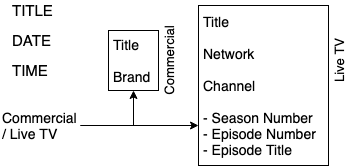

The diagram above was exported from draw.io. Its source (the exported page's mxGraphModel, read from the mxfile embedded in the PNG):
<mxGraphModel dx="1298" dy="811" grid="1" gridSize="10" guides="1" tooltips="1" connect="1" arrows="1" fold="1" page="1" pageScale="1" pageWidth="827" pageHeight="1169" math="0" shadow="0">
  <root>
    <mxCell id="0" />
    <mxCell id="1" parent="0" />
    <mxCell id="zQjF-bG210d97pgu06I7-1" value="&lt;font style=&quot;font-size: 15px;&quot;&gt;TITLE&lt;/font&gt;" style="text;html=1;strokeColor=none;fillColor=none;align=left;verticalAlign=middle;whiteSpace=wrap;rounded=0;fontSize=15;" vertex="1" parent="1">
      <mxGeometry x="122" y="155" width="40" height="20" as="geometry" />
    </mxCell>
    <mxCell id="zQjF-bG210d97pgu06I7-2" value="DATE" style="text;html=1;strokeColor=none;fillColor=none;align=left;verticalAlign=middle;whiteSpace=wrap;rounded=0;fontSize=15;" vertex="1" parent="1">
      <mxGeometry x="122" y="185" width="40" height="20" as="geometry" />
    </mxCell>
    <mxCell id="zQjF-bG210d97pgu06I7-3" value="TIME" style="text;html=1;strokeColor=none;fillColor=none;align=left;verticalAlign=middle;whiteSpace=wrap;rounded=0;fontSize=15;" vertex="1" parent="1">
      <mxGeometry x="122" y="215" width="40" height="20" as="geometry" />
    </mxCell>
    <mxCell id="zQjF-bG210d97pgu06I7-10" style="edgeStyle=orthogonalEdgeStyle;rounded=0;orthogonalLoop=1;jettySize=auto;html=1;entryX=0.5;entryY=1;entryDx=0;entryDy=0;fontSize=14;" edge="1" parent="1" source="zQjF-bG210d97pgu06I7-6" target="zQjF-bG210d97pgu06I7-9">
      <mxGeometry relative="1" as="geometry" />
    </mxCell>
    <mxCell id="zQjF-bG210d97pgu06I7-14" style="edgeStyle=orthogonalEdgeStyle;rounded=0;orthogonalLoop=1;jettySize=auto;html=1;entryX=0;entryY=0.75;entryDx=0;entryDy=0;fontSize=15;" edge="1" parent="1" source="zQjF-bG210d97pgu06I7-6" target="zQjF-bG210d97pgu06I7-11">
      <mxGeometry relative="1" as="geometry" />
    </mxCell>
    <mxCell id="zQjF-bG210d97pgu06I7-6" value="Commercial / Live TV" style="text;html=1;strokeColor=none;fillColor=none;align=left;verticalAlign=middle;whiteSpace=wrap;rounded=0;fontSize=14;" vertex="1" parent="1">
      <mxGeometry x="112" y="270" width="80" height="20" as="geometry" />
    </mxCell>
    <mxCell id="zQjF-bG210d97pgu06I7-9" value="Title&lt;br&gt;&lt;br&gt;Brand" style="rounded=0;whiteSpace=wrap;html=1;fontSize=14;align=left;spacingLeft=3;" vertex="1" parent="1">
      <mxGeometry x="220" y="185" width="50" height="60" as="geometry" />
    </mxCell>
    <mxCell id="zQjF-bG210d97pgu06I7-11" value="Title&lt;br&gt;&lt;br&gt;Network&lt;br&gt;&lt;br&gt;Channel&lt;br&gt;&lt;br&gt;- Season Number&lt;br&gt;- Episode Number&lt;br&gt;- Episode Title" style="rounded=0;whiteSpace=wrap;html=1;fontSize=14;align=left;spacingLeft=3;" vertex="1" parent="1">
      <mxGeometry x="310" y="160" width="130" height="160" as="geometry" />
    </mxCell>
    <mxCell id="zQjF-bG210d97pgu06I7-12" value="Commercial" style="text;html=1;strokeColor=none;fillColor=none;align=center;verticalAlign=middle;whiteSpace=wrap;rounded=0;fontSize=13;rotation=-90;" vertex="1" parent="1">
      <mxGeometry x="261" y="205" width="40" height="20" as="geometry" />
    </mxCell>
    <mxCell id="zQjF-bG210d97pgu06I7-13" value="Live TV" style="text;html=1;strokeColor=none;fillColor=none;align=center;verticalAlign=middle;whiteSpace=wrap;rounded=0;fontSize=13;rotation=-90;" vertex="1" parent="1">
      <mxGeometry x="411" y="205" width="80" height="20" as="geometry" />
    </mxCell>
  </root>
</mxGraphModel>